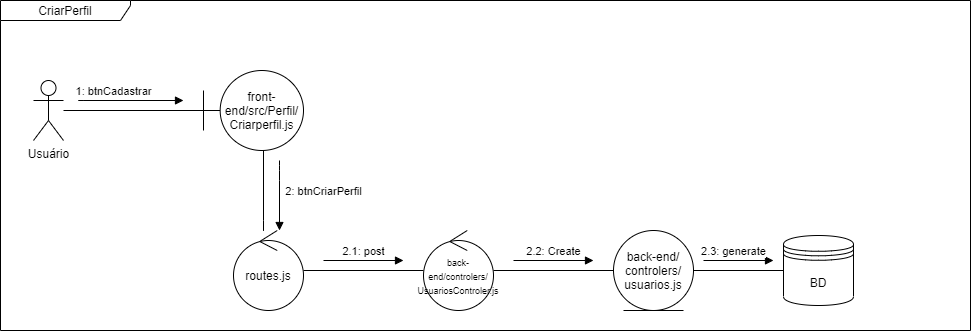

The diagram above was exported from draw.io. Its source (the exported page's mxGraphModel, read from the mxfile embedded in the PNG):
<mxGraphModel dx="1117" dy="543" grid="1" gridSize="10" guides="1" tooltips="1" connect="1" arrows="1" fold="1" page="1" pageScale="1" pageWidth="850" pageHeight="1100" background="#ffffff" math="0" shadow="0">
  <root>
    <mxCell id="0" />
    <mxCell id="1" parent="0" />
    <mxCell id="CDU5XBSEO_MB7mDEK9Fc-1" value="CriarPerfil" style="shape=umlFrame;whiteSpace=wrap;html=1;width=130;height=20;" vertex="1" parent="1">
      <mxGeometry x="87" y="510" width="970" height="330" as="geometry" />
    </mxCell>
    <mxCell id="CDU5XBSEO_MB7mDEK9Fc-4" style="edgeStyle=orthogonalEdgeStyle;rounded=0;orthogonalLoop=1;jettySize=auto;html=1;endArrow=none;endFill=0;" edge="1" parent="1" source="CDU5XBSEO_MB7mDEK9Fc-2" target="CDU5XBSEO_MB7mDEK9Fc-3">
      <mxGeometry relative="1" as="geometry" />
    </mxCell>
    <mxCell id="CDU5XBSEO_MB7mDEK9Fc-2" value="Usuário" style="shape=umlActor;verticalLabelPosition=bottom;verticalAlign=top;html=1;" vertex="1" parent="1">
      <mxGeometry x="120" y="590" width="30" height="60" as="geometry" />
    </mxCell>
    <mxCell id="CDU5XBSEO_MB7mDEK9Fc-9" style="edgeStyle=orthogonalEdgeStyle;rounded=0;orthogonalLoop=1;jettySize=auto;html=1;endArrow=none;endFill=0;" edge="1" parent="1" source="CDU5XBSEO_MB7mDEK9Fc-3" target="CDU5XBSEO_MB7mDEK9Fc-8">
      <mxGeometry relative="1" as="geometry">
        <Array as="points">
          <mxPoint x="350" y="730" />
          <mxPoint x="350" y="730" />
        </Array>
      </mxGeometry>
    </mxCell>
    <mxCell id="CDU5XBSEO_MB7mDEK9Fc-3" value="front-end/src/Perfil/&lt;br&gt;Criarperfil.js" style="shape=umlBoundary;whiteSpace=wrap;html=1;" vertex="1" parent="1">
      <mxGeometry x="290" y="580" width="100" height="80" as="geometry" />
    </mxCell>
    <mxCell id="CDU5XBSEO_MB7mDEK9Fc-7" value="1: btnCadastrar" style="html=1;verticalAlign=bottom;endArrow=block;" edge="1" parent="1">
      <mxGeometry width="80" relative="1" as="geometry">
        <mxPoint x="190" y="610" as="sourcePoint" />
        <mxPoint x="270" y="610" as="targetPoint" />
        <Array as="points">
          <mxPoint x="160" y="610" />
        </Array>
      </mxGeometry>
    </mxCell>
    <mxCell id="CDU5XBSEO_MB7mDEK9Fc-12" style="edgeStyle=orthogonalEdgeStyle;rounded=0;orthogonalLoop=1;jettySize=auto;html=1;endArrow=none;endFill=0;" edge="1" parent="1" source="CDU5XBSEO_MB7mDEK9Fc-8" target="CDU5XBSEO_MB7mDEK9Fc-11">
      <mxGeometry relative="1" as="geometry" />
    </mxCell>
    <mxCell id="CDU5XBSEO_MB7mDEK9Fc-8" value="routes.js" style="ellipse;shape=umlControl;whiteSpace=wrap;html=1;" vertex="1" parent="1">
      <mxGeometry x="320" y="740" width="70" height="80" as="geometry" />
    </mxCell>
    <mxCell id="CDU5XBSEO_MB7mDEK9Fc-10" value="2: btnCriarPerfil" style="html=1;verticalAlign=bottom;endArrow=block;" edge="1" parent="1">
      <mxGeometry x="0.1429" y="44" width="80" relative="1" as="geometry">
        <mxPoint x="366" y="670" as="sourcePoint" />
        <mxPoint x="366" y="740" as="targetPoint" />
        <Array as="points">
          <mxPoint x="366" y="680" />
        </Array>
        <mxPoint as="offset" />
      </mxGeometry>
    </mxCell>
    <mxCell id="CDU5XBSEO_MB7mDEK9Fc-16" style="edgeStyle=orthogonalEdgeStyle;rounded=0;orthogonalLoop=1;jettySize=auto;html=1;endArrow=none;endFill=0;" edge="1" parent="1" source="CDU5XBSEO_MB7mDEK9Fc-11" target="CDU5XBSEO_MB7mDEK9Fc-15">
      <mxGeometry relative="1" as="geometry" />
    </mxCell>
    <mxCell id="CDU5XBSEO_MB7mDEK9Fc-11" value="&lt;font style=&quot;font-size: 9px&quot;&gt;back-end/controlers/ UsuariosControler.js&lt;/font&gt;" style="ellipse;shape=umlControl;whiteSpace=wrap;html=1;" vertex="1" parent="1">
      <mxGeometry x="510" y="740" width="70" height="80" as="geometry" />
    </mxCell>
    <mxCell id="CDU5XBSEO_MB7mDEK9Fc-13" value="2.1: post" style="html=1;verticalAlign=bottom;endArrow=block;" edge="1" parent="1">
      <mxGeometry width="80" relative="1" as="geometry">
        <mxPoint x="410" y="770" as="sourcePoint" />
        <mxPoint x="490" y="770" as="targetPoint" />
        <mxPoint as="offset" />
      </mxGeometry>
    </mxCell>
    <mxCell id="CDU5XBSEO_MB7mDEK9Fc-18" style="edgeStyle=orthogonalEdgeStyle;rounded=0;orthogonalLoop=1;jettySize=auto;html=1;endArrow=none;endFill=0;" edge="1" parent="1" source="CDU5XBSEO_MB7mDEK9Fc-15" target="CDU5XBSEO_MB7mDEK9Fc-17">
      <mxGeometry relative="1" as="geometry" />
    </mxCell>
    <mxCell id="CDU5XBSEO_MB7mDEK9Fc-15" value="back-end/ controlers/ usuarios.js" style="ellipse;shape=umlEntity;whiteSpace=wrap;html=1;" vertex="1" parent="1">
      <mxGeometry x="700" y="740" width="80" height="80" as="geometry" />
    </mxCell>
    <mxCell id="CDU5XBSEO_MB7mDEK9Fc-17" value="BD" style="shape=datastore;whiteSpace=wrap;html=1;" vertex="1" parent="1">
      <mxGeometry x="870" y="745" width="70" height="70" as="geometry" />
    </mxCell>
    <mxCell id="CDU5XBSEO_MB7mDEK9Fc-19" value="2.2: Create" style="html=1;verticalAlign=bottom;endArrow=block;" edge="1" parent="1">
      <mxGeometry width="80" relative="1" as="geometry">
        <mxPoint x="600" y="770" as="sourcePoint" />
        <mxPoint x="680" y="770" as="targetPoint" />
      </mxGeometry>
    </mxCell>
    <mxCell id="CDU5XBSEO_MB7mDEK9Fc-20" value="2.3: generate" style="html=1;verticalAlign=bottom;endArrow=block;" edge="1" parent="1">
      <mxGeometry x="-0.1429" width="80" relative="1" as="geometry">
        <mxPoint x="790" y="770" as="sourcePoint" />
        <mxPoint x="860" y="770" as="targetPoint" />
        <mxPoint as="offset" />
      </mxGeometry>
    </mxCell>
  </root>
</mxGraphModel>